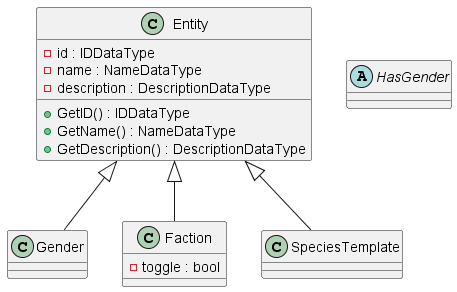

The diagram above was rendered by PlantUML. Its source (embedded in the PNG):
@startuml
' This is for the base Entity class from which most objects will inherit 
class Entity
{
	-id : IDDataType
	+GetID() : IDDataType
	-name : NameDataType
	+GetName() : NameDataType
	-description : DescriptionDataType
	+GetDescription() : DescriptionDataType
}

' Gender class inherits from Entity
Entity <|-- Gender

' To be inherited by objects that have relationship with genders
abstract class HasGender
{
	
}

' Faction class inherits from Entity
Entity <|-- Faction

class Faction
{
	-toggle : bool
	
}


' SpeciesTemplate class inherits from Entity
Entity <|-- SpeciesTemplate
@enduml